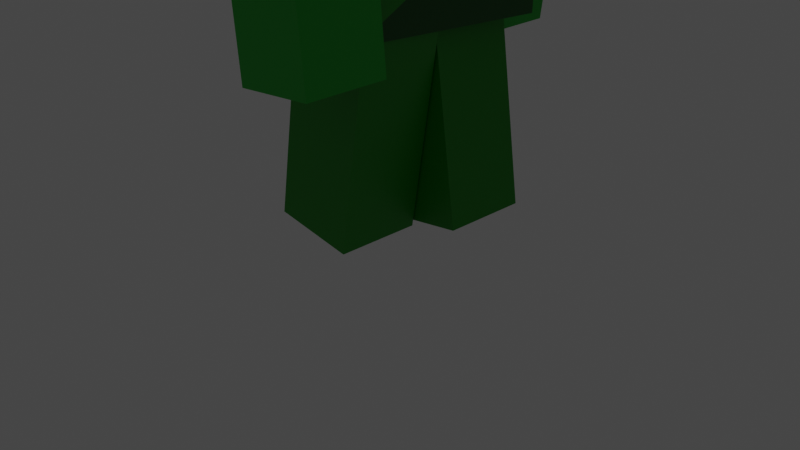 # Source: zombie.blend  (saved by Blender 3.3.6; exported with 4.5.12 LTS)
import bpy
from mathutils import Matrix  # noqa: F401  (used for matrix-valued properties, if any)

bpy.ops.wm.read_factory_settings(use_empty=True)
scene = bpy.context.scene
scene.name = 'Scene'

# ---- collections
col_collection = bpy.data.collections.new('Collection'); scene.collection.children.link(col_collection)

# ---- materials (node trees are filled in below, after node groups)
mat_material = bpy.data.materials.new('Material')
mat_material.alpha_threshold = 0.0
mat_material.use_transparent_shadow = False
mat_material.line_color = (0.0, 0.0, 0.0, 1.0)
mat_material_002 = bpy.data.materials.new('Material.002')
mat_material_002.use_transparent_shadow = False
mat_material_006 = bpy.data.materials.new('Material.006')
mat_material_006.use_transparent_shadow = False
mat_material_007 = bpy.data.materials.new('Material.007')
mat_material_007.use_transparent_shadow = False
mat_material_008 = bpy.data.materials.new('Material.008')
mat_material_008.alpha_threshold = 0.0
mat_material_008.use_transparent_shadow = False
mat_material_008.line_color = (0.0, 0.0, 0.0, 1.0)
mat_material_013 = bpy.data.materials.new('Material.013')
mat_material_013.use_transparent_shadow = False
mat_material_012 = bpy.data.materials.new('Material.012')
mat_material_012.use_transparent_shadow = False
mat_material_011 = bpy.data.materials.new('Material.011')
mat_material_011.use_transparent_shadow = False
mat_material_003 = bpy.data.materials.new('Material.003')
mat_material_003.use_transparent_shadow = False

# ---- material node trees
mat_material.use_nodes = True; mat_material.node_tree.nodes.clear()
_N = mat_material.node_tree.nodes; _L = mat_material.node_tree.links
n0 = _N.new('ShaderNodeOutputMaterial'); n0.name = 'Material Output'; n0.location = (300, 300)
n1 = _N.new('ShaderNodeBsdfPrincipled'); n1.name = 'Principled BSDF'; n1.location = (10, 300)
n1.distribution = 'GGX'
n1.subsurface_method = 'BURLEY'
n1.inputs[0].default_value = (0.0, 0.09851, 0.002876, 1.0)
n1.inputs[2].default_value = 0.4
n1.inputs[3].default_value = 1.45
n1.inputs[27].default_value = (0.0, 0.0, 0.0, 1.0)
n1.inputs[28].default_value = 1.0
_L.new(n1.outputs[0], n0.inputs[0])
n0.is_active_output = True
mat_material_002.use_nodes = True; mat_material_002.node_tree.nodes.clear()
_N = mat_material_002.node_tree.nodes; _L = mat_material_002.node_tree.links
n0 = _N.new('ShaderNodeBsdfPrincipled'); n0.name = 'Principled BSDF'; n0.location = (10, 300)
n0.distribution = 'GGX'
n0.subsurface_method = 'BURLEY'
n0.inputs[0].default_value = (0.002741, 0.2874, 0.0, 1.0)
n0.inputs[3].default_value = 1.45
n0.inputs[27].default_value = (0.0, 0.0, 0.0, 1.0)
n0.inputs[28].default_value = 1.0
n1 = _N.new('ShaderNodeOutputMaterial'); n1.name = 'Material Output'; n1.location = (300, 300)
_L.new(n0.outputs[0], n1.inputs[0])
n1.is_active_output = True
mat_material_006.use_nodes = True; mat_material_006.node_tree.nodes.clear()
_N = mat_material_006.node_tree.nodes; _L = mat_material_006.node_tree.links
n0 = _N.new('ShaderNodeBsdfPrincipled'); n0.name = 'Principled BSDF'; n0.location = (10, 300)
n0.distribution = 'GGX'
n0.subsurface_method = 'BURLEY'
n0.inputs[0].default_value = (0.0, 0.4342, 0.01771, 1.0)
n0.inputs[3].default_value = 1.45
n0.inputs[27].default_value = (0.0, 0.0, 0.0, 1.0)
n0.inputs[28].default_value = 1.0
n1 = _N.new('ShaderNodeOutputMaterial'); n1.name = 'Material Output'; n1.location = (300, 300)
_L.new(n0.outputs[0], n1.inputs[0])
n1.is_active_output = True
mat_material_007.use_nodes = True; mat_material_007.node_tree.nodes.clear()
_N = mat_material_007.node_tree.nodes; _L = mat_material_007.node_tree.links
n0 = _N.new('ShaderNodeBsdfPrincipled'); n0.name = 'Principled BSDF'; n0.location = (10, 300)
n0.distribution = 'GGX'
n0.subsurface_method = 'BURLEY'
n0.inputs[0].default_value = (0.0, 0.4342, 0.01771, 1.0)
n0.inputs[3].default_value = 1.45
n0.inputs[27].default_value = (0.0, 0.0, 0.0, 1.0)
n0.inputs[28].default_value = 1.0
n1 = _N.new('ShaderNodeOutputMaterial'); n1.name = 'Material Output'; n1.location = (300, 300)
_L.new(n0.outputs[0], n1.inputs[0])
n1.is_active_output = True
mat_material_008.use_nodes = True; mat_material_008.node_tree.nodes.clear()
_N = mat_material_008.node_tree.nodes; _L = mat_material_008.node_tree.links
n0 = _N.new('ShaderNodeOutputMaterial'); n0.name = 'Material Output'; n0.location = (300, 300)
n1 = _N.new('ShaderNodeBsdfPrincipled'); n1.name = 'Principled BSDF'; n1.location = (10, 300)
n1.distribution = 'GGX'
n1.subsurface_method = 'BURLEY'
n1.inputs[0].default_value = (0.5173, 0.0, 0.01153, 1.0)
n1.inputs[2].default_value = 0.4
n1.inputs[3].default_value = 1.45
n1.inputs[27].default_value = (0.0, 0.0, 0.0, 1.0)
n1.inputs[28].default_value = 1.0
_L.new(n1.outputs[0], n0.inputs[0])
n0.is_active_output = True
mat_material_013.use_nodes = True; mat_material_013.node_tree.nodes.clear()
_N = mat_material_013.node_tree.nodes; _L = mat_material_013.node_tree.links
n0 = _N.new('ShaderNodeBsdfPrincipled'); n0.name = 'Principled BSDF'; n0.location = (10, 300)
n0.distribution = 'GGX'
n0.subsurface_method = 'RANDOM_WALK_SKIN'
n0.inputs[0].default_value = (0.6584, 0.0, 0.8963, 1.0)
n0.inputs[3].default_value = 1.45
n0.inputs[27].default_value = (0.0, 0.0, 0.0, 1.0)
n0.inputs[28].default_value = 1.0
n1 = _N.new('ShaderNodeOutputMaterial'); n1.name = 'Material Output'; n1.location = (300, 300)
_L.new(n0.outputs[0], n1.inputs[0])
n1.is_active_output = True
mat_material_012.use_nodes = True; mat_material_012.node_tree.nodes.clear()
_N = mat_material_012.node_tree.nodes; _L = mat_material_012.node_tree.links
n0 = _N.new('ShaderNodeBsdfPrincipled'); n0.name = 'Principled BSDF'; n0.location = (10, 300)
n0.distribution = 'GGX'
n0.subsurface_method = 'RANDOM_WALK_SKIN'
n0.inputs[0].default_value = (0.6584, 0.0, 0.8963, 1.0)
n0.inputs[3].default_value = 1.45
n0.inputs[27].default_value = (0.0, 0.0, 0.0, 1.0)
n0.inputs[28].default_value = 1.0
n1 = _N.new('ShaderNodeOutputMaterial'); n1.name = 'Material Output'; n1.location = (300, 300)
_L.new(n0.outputs[0], n1.inputs[0])
n1.is_active_output = True
mat_material_011.use_nodes = True; mat_material_011.node_tree.nodes.clear()
_N = mat_material_011.node_tree.nodes; _L = mat_material_011.node_tree.links
n0 = _N.new('ShaderNodeBsdfPrincipled'); n0.name = 'Principled BSDF'; n0.location = (10, 300)
n0.distribution = 'GGX'
n0.subsurface_method = 'RANDOM_WALK_SKIN'
n0.inputs[0].default_value = (0.09286, 0.0002188, 0.2529, 1.0)
n0.inputs[3].default_value = 1.45
n0.inputs[27].default_value = (0.0, 0.0, 0.0, 1.0)
n0.inputs[28].default_value = 1.0
n1 = _N.new('ShaderNodeOutputMaterial'); n1.name = 'Material Output'; n1.location = (300, 300)
_L.new(n0.outputs[0], n1.inputs[0])
n1.is_active_output = True
mat_material_003.use_nodes = True; mat_material_003.node_tree.nodes.clear()
_N = mat_material_003.node_tree.nodes; _L = mat_material_003.node_tree.links
n0 = _N.new('ShaderNodeBsdfPrincipled'); n0.name = 'Principled BSDF'; n0.location = (10, 300)
n0.distribution = 'GGX'
n0.subsurface_method = 'BURLEY'
n0.inputs[0].default_value = (0.002741, 0.2874, 0.0, 1.0)
n0.inputs[3].default_value = 1.45
n0.inputs[27].default_value = (0.0, 0.0, 0.0, 1.0)
n0.inputs[28].default_value = 1.0
n1 = _N.new('ShaderNodeOutputMaterial'); n1.name = 'Material Output'; n1.location = (300, 300)
_L.new(n0.outputs[0], n1.inputs[0])
n1.is_active_output = True

# ---- world
world_world = bpy.data.worlds.new('World'); scene.world = world_world
world_world.use_nodes = True; world_world.node_tree.nodes.clear()
_N = world_world.node_tree.nodes; _L = world_world.node_tree.links
n0 = _N.new('ShaderNodeOutputWorld'); n0.name = 'World Output'; n0.location = (300, 300)
n1 = _N.new('ShaderNodeBackground'); n1.name = 'Background'; n1.location = (10, 300)
n1.inputs[0].default_value = (0.05088, 0.05088, 0.05088, 1.0)
_L.new(n1.outputs[0], n0.inputs[0])
n0.is_active_output = True
world_world.color = (0.05088, 0.05088, 0.05088)
world_world.use_sun_shadow = False
world_world.sun_shadow_jitter_overblur = 0.0

# ---- cameras
cam_camera = bpy.data.cameras.new('Camera')
cam_camera.clip_end = 100.0
cam_camera.ortho_scale = 7.314

# ---- lights
light_light = bpy.data.lights.new('Light', 'POINT')
light_light.transmission_factor = 0.0
light_light.energy = 1000.0
light_light.shadow_soft_size = 0.1
light_light.shadow_maximum_resolution = 0.006
light_light.use_absolute_resolution = True

# ---- meshes
me_cube = bpy.data.meshes.new('Cube')
me_cube.from_pydata([(1.0, 1.0, 1.0), (1.0, 1.0, -1.0), (1.0, -1.0, 1.0), (1.0, -1.0, -1.0), (-1.0, 1.0, 1.0), (-1.0, 1.0, -1.0), (-1.0, -1.0, 1.0), (-1.0, -1.0, -1.0)], [], [(0, 4, 6, 2), (3, 2, 6, 7), (7, 6, 4, 5), (5, 1, 3, 7), (1, 0, 2, 3), (5, 4, 0, 1)])
_uv = me_cube.uv_layers.new(name='UVMap')
_uv.uv.foreach_set('vector', [0.625, 0.5, 0.875, 0.5, 0.875, 0.75, 0.625, 0.75, 0.375, 0.75, 0.625, 0.75, 0.625, 1.0, 0.375, 1.0, 0.375, 0.0, 0.625, 0.0, 0.625, 0.25, 0.375, 0.25, 0.125, 0.5, 0.375, 0.5, 0.375, 0.75, 0.125, 0.75, 0.375, 0.5, 0.625, 0.5, 0.625, 0.75, 0.375, 0.75, 0.375, 0.25, 0.625, 0.25, 0.625, 0.5, 0.375, 0.5])
me_cube.materials.append(mat_material)
me_cube.use_remesh_preserve_volume = False
me_cube.use_remesh_preserve_attributes = False
me_cube.use_mirror_vertex_groups = False
me_cube.update()
me_cube_001 = bpy.data.meshes.new('Cube.001')
me_cube_001.from_pydata([(-1.0, -1.0, -1.0), (-1.0, -1.0, 1.0), (-1.0, 1.0, -1.0), (-1.0, 1.0, 1.0), (1.0, -1.0, -1.0), (1.0, -1.0, 1.0), (1.0, 1.0, -1.0), (1.0, 1.0, 1.0)], [], [(0, 1, 3, 2), (2, 3, 7, 6), (6, 7, 5, 4), (4, 5, 1, 0), (2, 6, 4, 0), (7, 3, 1, 5)])
_uv = me_cube_001.uv_layers.new(name='UVMap')
_uv.uv.foreach_set('vector', [0.375, 0.0, 0.625, 0.0, 0.625, 0.25, 0.375, 0.25, 0.375, 0.25, 0.625, 0.25, 0.625, 0.5, 0.375, 0.5, 0.375, 0.5, 0.625, 0.5, 0.625, 0.75, 0.375, 0.75, 0.375, 0.75, 0.625, 0.75, 0.625, 1.0, 0.375, 1.0, 0.125, 0.5, 0.375, 0.5, 0.375, 0.75, 0.125, 0.75, 0.625, 0.5, 0.875, 0.5, 0.875, 0.75, 0.625, 0.75])
me_cube_001.materials.append(mat_material_002)
me_cube_001.use_remesh_fix_poles = True
me_cube_001.use_remesh_preserve_attributes = False
me_cube_001.use_mirror_vertex_groups = False
me_cube_001.update()
me_cube_006 = bpy.data.meshes.new('Cube.006')
me_cube_006.from_pydata([(-1.0, -1.0, -1.0), (-1.0, -1.0, 1.0), (-1.0, 1.0, -1.0), (-1.0, 1.0, 1.0), (1.0, -1.0, -1.0), (1.0, -1.0, 1.0), (1.0, 1.0, -1.0), (1.0, 1.0, 1.0)], [], [(0, 1, 3, 2), (2, 3, 7, 6), (6, 7, 5, 4), (4, 5, 1, 0), (2, 6, 4, 0), (7, 3, 1, 5)])
_uv = me_cube_006.uv_layers.new(name='UVMap')
_uv.uv.foreach_set('vector', [0.375, 0.0, 0.625, 0.0, 0.625, 0.25, 0.375, 0.25, 0.375, 0.25, 0.625, 0.25, 0.625, 0.5, 0.375, 0.5, 0.375, 0.5, 0.625, 0.5, 0.625, 0.75, 0.375, 0.75, 0.375, 0.75, 0.625, 0.75, 0.625, 1.0, 0.375, 1.0, 0.125, 0.5, 0.375, 0.5, 0.375, 0.75, 0.125, 0.75, 0.625, 0.5, 0.875, 0.5, 0.875, 0.75, 0.625, 0.75])
me_cube_006.materials.append(mat_material_006)
me_cube_006.use_remesh_fix_poles = True
me_cube_006.use_remesh_preserve_attributes = False
me_cube_006.use_mirror_vertex_groups = False
me_cube_006.update()
me_cube_002 = bpy.data.meshes.new('Cube.002')
me_cube_002.from_pydata([(-1.0, -1.0, -1.0), (-1.0, -1.0, 1.0), (-1.0, 1.0, -1.0), (-1.0, 1.0, 1.0), (1.0, -1.0, -1.0), (1.0, -1.0, 1.0), (1.0, 1.0, -1.0), (1.0, 1.0, 1.0)], [], [(0, 1, 3, 2), (2, 3, 7, 6), (6, 7, 5, 4), (4, 5, 1, 0), (2, 6, 4, 0), (7, 3, 1, 5)])
_uv = me_cube_002.uv_layers.new(name='UVMap')
_uv.uv.foreach_set('vector', [0.375, 0.0, 0.625, 0.0, 0.625, 0.25, 0.375, 0.25, 0.375, 0.25, 0.625, 0.25, 0.625, 0.5, 0.375, 0.5, 0.375, 0.5, 0.625, 0.5, 0.625, 0.75, 0.375, 0.75, 0.375, 0.75, 0.625, 0.75, 0.625, 1.0, 0.375, 1.0, 0.125, 0.5, 0.375, 0.5, 0.375, 0.75, 0.125, 0.75, 0.625, 0.5, 0.875, 0.5, 0.875, 0.75, 0.625, 0.75])
me_cube_002.materials.append(mat_material_007)
me_cube_002.use_remesh_fix_poles = True
me_cube_002.use_remesh_preserve_attributes = False
me_cube_002.use_mirror_vertex_groups = False
me_cube_002.update()
me_cube_003 = bpy.data.meshes.new('Cube.003')
me_cube_003.from_pydata([(1.0, 1.0, 1.0), (1.0, 1.0, -1.0), (1.0, -1.0, 1.0), (1.0, -1.0, -1.0), (-1.0, 1.0, 1.0), (-1.0, 1.0, -1.0), (-1.0, -1.0, 1.0), (-1.0, -1.0, -1.0)], [], [(0, 4, 6, 2), (3, 2, 6, 7), (7, 6, 4, 5), (5, 1, 3, 7), (1, 0, 2, 3), (5, 4, 0, 1)])
_uv = me_cube_003.uv_layers.new(name='UVMap')
_uv.uv.foreach_set('vector', [0.625, 0.5, 0.875, 0.5, 0.875, 0.75, 0.625, 0.75, 0.375, 0.75, 0.625, 0.75, 0.625, 1.0, 0.375, 1.0, 0.375, 0.0, 0.625, 0.0, 0.625, 0.25, 0.375, 0.25, 0.125, 0.5, 0.375, 0.5, 0.375, 0.75, 0.125, 0.75, 0.375, 0.5, 0.625, 0.5, 0.625, 0.75, 0.375, 0.75, 0.375, 0.25, 0.625, 0.25, 0.625, 0.5, 0.375, 0.5])
me_cube_003.materials.append(mat_material_008)
me_cube_003.use_remesh_preserve_volume = False
me_cube_003.use_remesh_preserve_attributes = False
me_cube_003.use_mirror_vertex_groups = False
me_cube_003.update()
me_plane = bpy.data.meshes.new('Plane')
me_plane.from_pydata([(-1.0, -1.0, 0.0), (1.0, -1.0, 0.0), (-1.0, 1.0, 0.0), (1.0, 1.0, 0.0)], [], [(0, 1, 3, 2)])
_uv = me_plane.uv_layers.new(name='UVMap')
_uv.uv.foreach_set('vector', [0.0, 0.0, 1.0, 0.0, 1.0, 1.0, 0.0, 1.0])
me_plane.materials.append(mat_material_013)
me_plane.update()
me_plane_001 = bpy.data.meshes.new('Plane.001')
me_plane_001.from_pydata([(-1.0, -1.0, 0.0), (1.0, -1.0, 0.0), (-1.0, 1.0, 0.0), (1.0, 1.0, 0.0)], [], [(0, 1, 3, 2)])
_uv = me_plane_001.uv_layers.new(name='UVMap')
_uv.uv.foreach_set('vector', [0.0, 0.0, 1.0, 0.0, 1.0, 1.0, 0.0, 1.0])
me_plane_001.materials.append(mat_material_012)
me_plane_001.update()
me_plane_002 = bpy.data.meshes.new('Plane.002')
me_plane_002.from_pydata([(-1.0, -1.0, 0.0), (1.0, -1.0, 0.0), (-1.0, 1.0, 0.0), (1.0, 1.0, 0.0)], [], [(0, 1, 3, 2)])
_uv = me_plane_002.uv_layers.new(name='UVMap')
_uv.uv.foreach_set('vector', [0.0, 0.0, 1.0, 0.0, 1.0, 1.0, 0.0, 1.0])
me_plane_002.materials.append(mat_material_011)
me_plane_002.update()
me_cube_007 = bpy.data.meshes.new('Cube.007')
me_cube_007.from_pydata([(-1.0, -1.0, -1.0), (-1.0, -1.0, 1.0), (-1.0, 1.0, -1.0), (-1.0, 1.0, 1.0), (1.0, -1.0, -1.0), (1.0, -1.0, 1.0), (1.0, 1.0, -1.0), (1.0, 1.0, 1.0)], [], [(0, 1, 3, 2), (2, 3, 7, 6), (6, 7, 5, 4), (4, 5, 1, 0), (2, 6, 4, 0), (7, 3, 1, 5)])
_uv = me_cube_007.uv_layers.new(name='UVMap')
_uv.uv.foreach_set('vector', [0.375, 0.0, 0.625, 0.0, 0.625, 0.25, 0.375, 0.25, 0.375, 0.25, 0.625, 0.25, 0.625, 0.5, 0.375, 0.5, 0.375, 0.5, 0.625, 0.5, 0.625, 0.75, 0.375, 0.75, 0.375, 0.75, 0.625, 0.75, 0.625, 1.0, 0.375, 1.0, 0.125, 0.5, 0.375, 0.5, 0.375, 0.75, 0.125, 0.75, 0.625, 0.5, 0.875, 0.5, 0.875, 0.75, 0.625, 0.75])
me_cube_007.materials.append(mat_material_003)
me_cube_007.use_remesh_fix_poles = True
me_cube_007.use_remesh_preserve_attributes = False
me_cube_007.use_mirror_vertex_groups = False
me_cube_007.update()

# ---- objects
ob_cube = bpy.data.objects.new('Cube', me_cube)
ob_light = bpy.data.objects.new('Light', light_light)
ob_camera = bpy.data.objects.new('Camera', cam_camera)
ob_leg = bpy.data.objects.new('leg', me_cube_001)
ob_leg_002 = bpy.data.objects.new('leg.002', me_cube_006)
ob_leg_003 = bpy.data.objects.new('leg.003', me_cube_002)
ob_cube_001 = bpy.data.objects.new('Cube.001', me_cube_003)
ob_plane = bpy.data.objects.new('Plane', me_plane)
ob_plane_001 = bpy.data.objects.new('Plane.001', me_plane_001)
ob_plane_002 = bpy.data.objects.new('Plane.002', me_plane_002)
ob_leg_001 = bpy.data.objects.new('leg.001', me_cube_007)

# ---- transforms, parenting, visibility, modifiers, constraints
ob_cube.location = (-0.07636, -1.043e-07, 3.566)
ob_cube.rotation_euler = (-0.02965, 0.01202, -0.08626)
ob_cube.scale = (0.6738, 1.206, 1.47)
ob_cube.lock_rotations_4d = False
ob_cube.empty_display_type = 'ARROWS'
ob_cube.lineart.crease_threshold = 0.0
ob_light.location = (-3.816, 1.005, 7.263)
ob_light.rotation_euler = (0.7446, 0.02633, 1.87)
ob_light.lock_rotations_4d = False
ob_light.empty_display_type = 'ARROWS'
ob_light.color = (0.0, 0.0, 0.0, 0.0)
ob_light.lineart.crease_threshold = 0.0
ob_camera.location = (7.359, -6.926, 4.958)
ob_camera.rotation_euler = (1.109, 0.0, 0.8149)
ob_camera.lock_rotations_4d = False
ob_camera.empty_display_type = 'ARROWS'
ob_camera.color = (0.0, 0.0, 0.0, 0.0)
ob_camera.display_type = 'WIRE'
ob_camera.lineart.crease_threshold = 0.0
ob_leg.location = (0.06813, 0.5039, 1.387)
ob_leg.rotation_euler = (0.0, -0.142, 0.0)
ob_leg.scale = (0.4565, 0.4565, 1.358)
ob_leg.lineart.crease_threshold = 0.0
ob_leg_002.location = (0.2347, -1.343, 3.348)
ob_leg_002.rotation_euler = (0.0, -0.09974, 0.0)
ob_leg_002.scale = (0.4322, 0.4322, 1.5)
ob_leg_002.lineart.crease_threshold = 0.0
ob_leg_003.location = (0.04757, 1.259, 3.348)
ob_leg_003.rotation_euler = (0.0, 0.1232, 0.0)
ob_leg_003.scale = (0.4322, 0.4322, 1.5)
ob_leg_003.lineart.crease_threshold = 0.0
ob_cube_001.location = (0.5299, 0.02908, 5.528)
ob_cube_001.rotation_euler = (0.0, 0.3038, 0.0)
ob_cube_001.scale = (0.3118, 0.5581, 0.6802)
ob_cube_001.lock_rotations_4d = False
ob_cube_001.empty_display_type = 'ARROWS'
ob_cube_001.lineart.crease_threshold = 0.0
ob_plane.location = (0.9179, -0.2776, 5.694)
ob_plane.rotation_euler = (-0.0, 1.875, 0.0)
ob_plane.scale = (0.03561, 0.1898, 0.2217)
ob_plane_001.location = (0.9179, 0.3215, 5.694)
ob_plane_001.rotation_euler = (-0.0, 1.875, 0.0)
ob_plane_001.scale = (0.03561, 0.1898, 0.2217)
ob_plane_002.location = (0.7412, 0.03382, 5.13)
ob_plane_002.rotation_euler = (-0.0, 1.875, 0.0)
ob_plane_002.scale = (0.2347, 0.362, 0.4227)
ob_leg_001.location = (-0.07715, -0.4298, 1.387)
ob_leg_001.rotation_euler = (0.0, 0.155, 0.0)
ob_leg_001.scale = (0.4565, 0.4565, 1.358)
ob_leg_001.lineart.crease_threshold = 0.0

# ---- collection membership
col_collection.objects.link(ob_cube)
col_collection.objects.link(ob_light)
col_collection.objects.link(ob_camera)
col_collection.objects.link(ob_leg)
col_collection.objects.link(ob_leg_002)
col_collection.objects.link(ob_leg_003)
col_collection.objects.link(ob_cube_001)
col_collection.objects.link(ob_plane)
col_collection.objects.link(ob_plane_001)
col_collection.objects.link(ob_plane_002)
col_collection.objects.link(ob_leg_001)

# ---- scene / render settings (as saved in the file)
scene.camera = ob_camera
scene.frame_start = 1; scene.frame_end = 30; scene.frame_set(2)
scene.render.engine = 'BLENDER_EEVEE_NEXT'
scene.cycles.use_denoising = False
scene.cycles.samples = 128
scene.cycles.sampling_pattern = 'TABULATED_SOBOL'
scene.cycles.use_adaptive_sampling = False
scene.cycles.use_light_tree = False
scene.view_settings.view_transform = 'Filmic'
bpy.context.view_layer.update()
